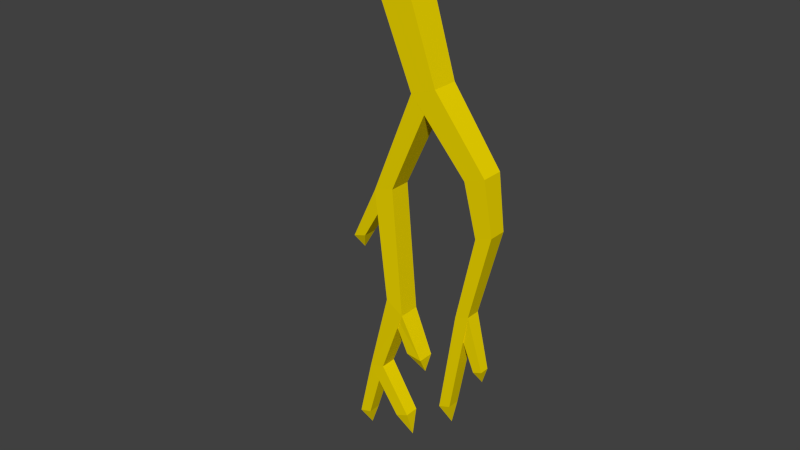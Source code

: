 # Source: lightning_2.blend  (saved by Blender 2.76.0; exported with 4.5.12 LTS)
import bpy
from mathutils import Matrix  # noqa: F401  (used for matrix-valued properties, if any)

bpy.ops.wm.read_factory_settings(use_empty=True)
scene = bpy.context.scene
scene.name = 'Scene'

# ---- collections
col_collection_1 = bpy.data.collections.new('Collection 1'); scene.collection.children.link(col_collection_1)

# ---- materials (node trees are filled in below, after node groups)
mat_lightning = bpy.data.materials.new('Lightning')
mat_lightning.alpha_threshold = 0.0
mat_lightning.roughness = 0.5

# ---- material node trees
mat_lightning.use_nodes = True; mat_lightning.node_tree.nodes.clear()
_N = mat_lightning.node_tree.nodes; _L = mat_lightning.node_tree.links
n0 = _N.new('ShaderNodeOutputMaterial'); n0.name = 'Material Output'; n0.location = (300, 300)
n1 = _N.new('ShaderNodeBsdfDiffuse'); n1.name = 'Diffuse BSDF'; n1.location = (10, 300)
n1.inputs[0].default_value = (0.8689, 0.6826, 0.0, 1.0)
_L.new(n1.outputs[0], n0.inputs[0])
n0.is_active_output = True

# ---- world
world_world = bpy.data.worlds.new('World'); scene.world = world_world
world_world.color = (0.05088, 0.05088, 0.05088)
world_world.use_sun_shadow = False
world_world.sun_shadow_jitter_overblur = 0.0
world_world.cycles.sampling_method = 'MANUAL'
world_world.cycles.sample_map_resolution = 256

# ---- meshes
me_cube_004 = bpy.data.meshes.new('Cube.004')
me_cube_004.from_pydata([(-1.215, -1.215, 1.0), (-1.0, 1.0, -1.0), (-1.215, 1.215, 1.0), (1.0, -1.0, -1.0), (1.215, -1.215, 1.0), (1.0, 1.0, -1.0), (1.215, 1.215, 1.0), (-1.0, -1.0, -1.0), (1.237, 0.8198, -2.612), (2.877, -0.8198, -2.612), (2.877, 0.8198, -2.612), (1.237, -0.8198, -2.612), (-6.729, 0.7983, -2.636), (-5.134, -0.7983, -2.66), (-5.134, 0.7983, -2.66), (-6.729, -0.7983, -2.636), (-8.616, 0.7983, -4.799), (-7.623, -0.7983, -5.134), (-7.623, 0.7983, -5.134), (-8.616, -0.7983, -4.799), (-12.43, 0.6065, -6.232), (-11.22, -0.6065, -6.254), (-11.22, 0.6065, -6.254), (-12.43, -0.6065, -6.232), (-10.27, 0.5206, -3.514), (-9.234, -0.5206, -3.529), (-9.234, 0.5206, -3.529), (-10.27, -0.5206, -3.514), (-10.1, 0.0, -3.79), (-11.37, 0.5386, -7.325), (-10.29, -0.5386, -7.311), (-10.29, 0.5386, -7.311), (-11.37, -0.5386, -7.325), (-10.83, 0.0, -7.801), (-8.357, -0.6102, -5.935), (-15.15, 0.4776, -7.311), (-14.2, -0.4776, -7.329), (-14.2, 0.4776, -7.329), (-15.15, -0.4776, -7.311), (-7.266, 0.6102, -6.081), (-14.83, 0.0, -7.628), (-7.266, -0.6102, -6.081), (-8.357, 0.6102, -5.935), (-7.698, 0.0, -6.372), (0.7374, 0.6605, -3.666), (2.058, -0.6605, -3.666), (2.058, 0.6605, -3.666), (0.7374, -0.6605, -3.666), (-2.898, 0.5562, -5.157), (-1.786, -0.5562, -5.157), (-1.786, 0.5562, -5.157), (-2.898, -0.5562, -5.157), (-2.747, 0.1512, -6.529), (-2.125, -0.36, -6.273), (-2.125, 0.36, -6.273), (-2.845, -0.36, -6.273), (-6.808, 0.4768, -7.03), (-5.854, -0.4768, -7.03), (-5.854, 0.4768, -7.03), (-6.808, -0.4768, -7.03), (-6.491, 0.0, -7.413)], [], [(6, 4, 3, 5), (0, 2, 1, 7), (4, 0, 7, 3), (7, 1, 8, 11), (1, 5, 10, 8), (9, 3, 7, 11), (5, 3, 9, 10), (1, 7, 15, 12), (5, 1, 12, 14), (15, 7, 3, 13), (3, 5, 14, 13), (19, 15, 13, 17), (13, 14, 18, 17), (12, 15, 19, 16), (14, 12, 16, 18), (16, 19, 23, 20), (18, 16, 20, 22), (23, 19, 17, 21), (17, 18, 22, 21), (13, 15, 27, 25), (14, 13, 25, 26), (15, 12, 24, 27), (24, 12, 14, 26), (20, 23, 32, 29), (31, 22, 20, 29), (23, 21, 30, 32), (21, 22, 31, 30), (23, 20, 35, 38), (35, 20, 22, 37), (21, 23, 38, 36), (22, 21, 36, 37), (16, 18, 39, 42), (19, 16, 42, 34), (18, 17, 41, 39), (41, 17, 19, 34), (9, 11, 47, 45), (25, 27, 28), (26, 25, 28), (27, 24, 28), (24, 26, 28), (29, 32, 33), (31, 29, 33), (32, 30, 33), (30, 31, 33), (38, 35, 40), (35, 37, 40), (36, 38, 40), (37, 36, 40), (34, 42, 43), (39, 41, 43), (41, 34, 43), (42, 39, 43), (10, 9, 45, 46), (11, 8, 44, 47), (44, 8, 10, 46), (47, 44, 48, 51), (48, 44, 46, 50), (45, 47, 51, 49), (46, 45, 49, 50), (49, 51, 55, 53), (50, 49, 53, 54), (51, 48, 52, 55), (52, 48, 50, 54), (59, 51, 49, 57), (49, 50, 58, 57), (48, 51, 59, 56), (50, 48, 56, 58), (58, 56, 60), (59, 57, 60), (57, 58, 60), (56, 59, 60), (2, 6, 5, 1), (53, 55, 52), (54, 53, 52)])
me_cube_004.materials.append(mat_lightning)
me_cube_004.use_remesh_preserve_volume = False
me_cube_004.use_remesh_preserve_attributes = False
me_cube_004.use_mirror_vertex_groups = False
me_cube_004.update()

# ---- objects
ob_cube_001 = bpy.data.objects.new('Cube.001', me_cube_004)

# ---- transforms, parenting, visibility, modifiers, constraints
ob_cube_001.location = (0.329, -0.1736, 4.99)
ob_cube_001.rotation_euler = (0.0, -0.3508, 0.0)
ob_cube_001.scale = (0.3235, 0.3235, 1.209)
ob_cube_001.lineart.crease_threshold = 0.0

# ---- collection membership
col_collection_1.objects.link(ob_cube_001)

# ---- scene / render settings (as saved in the file)
scene.frame_start = 1; scene.frame_end = 250; scene.frame_set(1)
scene.render.engine = 'CYCLES'
scene.render.resolution_percentage = 50
scene.render.dither_intensity = 0.0
scene.cycles.use_denoising = False
scene.cycles.samples = 10
scene.cycles.sampling_pattern = 'TABULATED_SOBOL'
scene.cycles.light_sampling_threshold = 0.0
scene.cycles.use_adaptive_sampling = False
scene.cycles.use_light_tree = False
scene.cycles.blur_glossy = 0.0
scene.cycles.pixel_filter_type = 'GAUSSIAN'
scene.cycles.sample_clamp_indirect = 0.0
scene.view_settings.view_transform = 'Standard'
bpy.context.view_layer.update()

# ---- added for rendering (the .blend has no active camera and no usable light): camera, sun
cam_auto = bpy.data.cameras.new('AutoCamera')
cam_auto.lens = 50.0
cam_auto.sensor_width = 36.0
cam_auto.clip_end = 1000.0
ob_auto_camera = bpy.data.objects.new('AutoCamera', cam_auto)
scene.collection.objects.link(ob_auto_camera)
ob_auto_camera.location = (13.8501, -16.9408, 11.6234)
ob_auto_camera.rotation_euler = (1.09748, -7.21219e-08, 0.694738)
scene.camera = ob_auto_camera
light_auto_sun = bpy.data.lights.new('AutoSun', 'SUN')
light_auto_sun.energy = 3.0
light_auto_sun.angle = 0.0523599
ob_auto_sun = bpy.data.objects.new('AutoSun', light_auto_sun)
scene.collection.objects.link(ob_auto_sun)
ob_auto_sun.rotation_euler = (0.872665, 0.174533, 0.523599)
bpy.context.view_layer.update()
